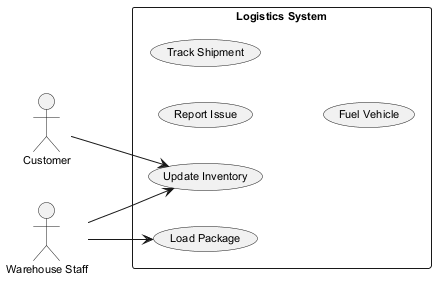

The diagram above was rendered by PlantUML. Its source (embedded in the PNG):
@startuml
skinparam backgroundColor #FFFFFF
skinparam classBackgroundColor #E8F4FA
skinparam classBorderColor #2C7DA0
skinparam defaultFontSize 11
left to right direction
actor "Customer" as C
actor "Warehouse Staff" as WS
rectangle "Logistics System" {
  usecase "Report Issue" as UC_ReportIssue
  usecase "Track Shipment" as UC_TrackShipment
  usecase "Fuel Vehicle" as UC_FuelVehicle
  usecase "Load Package" as UC_LoadPackage
  usecase "Update Inventory" as UC_UpdateInventory
}
C --> UC_UpdateInventory
WS --> UC_UpdateInventory
WS --> UC_LoadPackage
@enduml